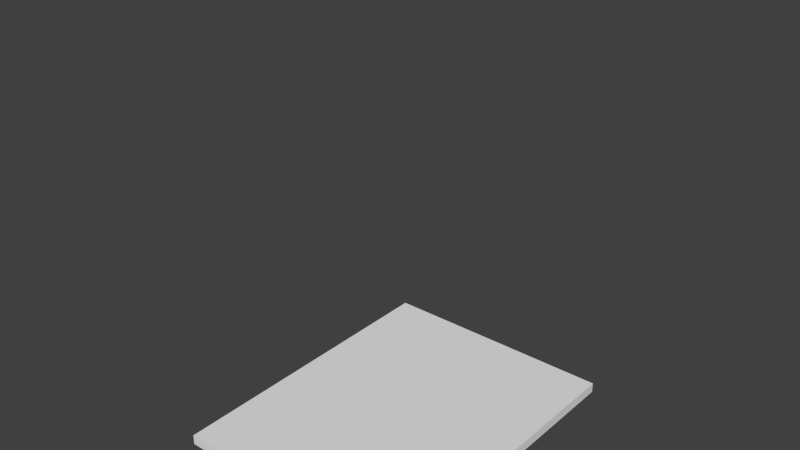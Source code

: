 # Source: Shelves.blend  (saved by Blender 2.76.0; exported with 4.5.12 LTS)
import bpy
from mathutils import Matrix  # noqa: F401  (used for matrix-valued properties, if any)

bpy.ops.wm.read_factory_settings(use_empty=True)
scene = bpy.context.scene
scene.name = 'Scene'

# ---- collections
col_collection_1 = bpy.data.collections.new('Collection 1'); scene.collection.children.link(col_collection_1)

# ---- world
world_world = bpy.data.worlds.new('World'); scene.world = world_world
world_world.color = (0.05088, 0.05088, 0.05088)
world_world.use_sun_shadow = False
world_world.sun_shadow_jitter_overblur = 0.0
world_world.cycles.sampling_method = 'MANUAL'
world_world.cycles.sample_map_resolution = 256

# ---- meshes
me_base_point = bpy.data.meshes.new('Base Point')
me_base_point.from_pydata([(0.0, 0.0, 0.0)], [], [])
me_base_point.use_remesh_preserve_volume = False
me_base_point.use_remesh_preserve_attributes = False
me_base_point.use_mirror_vertex_groups = False
me_base_point.update()
me_shelf_mesh = bpy.data.meshes.new('Shelf Mesh')
me_shelf_mesh.from_pydata([(0.0, 0.0, -0.3747), (0.0, 0.5842, -0.3747), (0.4572, 0.5842, -0.3747), (0.4572, 0.0, -0.3747), (0.0, 0.0, -0.3556), (0.0, 0.5842, -0.3556), (0.4572, 0.5842, -0.3556), (0.4572, 0.0, -0.3556)], [], [(0, 1, 2, 3), (4, 7, 6, 5), (0, 4, 5, 1), (1, 5, 6, 2), (2, 6, 7, 3), (4, 0, 3, 7)])
me_shelf_mesh.materials.append(None)
me_shelf_mesh.use_remesh_preserve_volume = False
me_shelf_mesh.use_remesh_preserve_attributes = False
me_shelf_mesh.use_mirror_vertex_groups = False
me_shelf_mesh.update()
me_cage = bpy.data.meshes.new('CAGE')
me_cage.from_pydata([(0.0, 0.0, 0.0), (0.0, 0.6096, 0.0), (0.6096, 0.6096, 0.0), (0.6096, 0.0, 0.0), (0.0, 0.0, 0.6096), (0.0, 0.6096, 0.6096), (0.6096, 0.6096, 0.6096), (0.6096, 0.0, 0.6096)], [], [(0, 1, 2, 3), (4, 7, 6, 5), (0, 4, 5, 1), (1, 5, 6, 2), (2, 6, 7, 3), (4, 0, 3, 7)])
me_cage.use_remesh_preserve_volume = False
me_cage.use_remesh_preserve_attributes = False
me_cage.use_mirror_vertex_groups = False
me_cage.update()

# ---- objects
ob_bpassembly_shelves = bpy.data.objects.new('BPASSEMBLY.Shelves', me_base_point)
ob_vpdimz_shelves = bpy.data.objects.new('VPDIMZ.Shelves', None)
ob_empty_shelves_shelf_z_loc = bpy.data.objects.new('EMPTY.Shelves.Shelf Z Loc', None)
ob_vpdimy_shelves = bpy.data.objects.new('VPDIMY.Shelves', None)
ob_vpdimx_shelves = bpy.data.objects.new('VPDIMX.Shelves', None)
ob_mesh_shelves_shelf_mesh = bpy.data.objects.new('MESH.Shelves.Shelf Mesh', me_shelf_mesh)
ob_cage_shelves_cage = bpy.data.objects.new('CAGE.Shelves.CAGE', me_cage)

# ---- transforms, parenting, visibility, modifiers, constraints
ob_bpassembly_shelves.location = (0.0, 0.0, 0.0)
ob_bpassembly_shelves.lineart.crease_threshold = 0.0
ob_vpdimz_shelves.parent = ob_bpassembly_shelves
ob_vpdimz_shelves.location = (0.0, 0.0, 0.8636)
ob_vpdimz_shelves.lock_location = (True, True, False)
ob_vpdimz_shelves.empty_display_size = 0.3048
ob_vpdimz_shelves.empty_image_offset = (0.0, 0.0)
ob_vpdimz_shelves.lineart.crease_threshold = 0.0
ob_empty_shelves_shelf_z_loc.parent = ob_bpassembly_shelves
ob_empty_shelves_shelf_z_loc.location = (0.0, 0.0, 0.0)
ob_empty_shelves_shelf_z_loc.lock_location = (True, True, False)
ob_empty_shelves_shelf_z_loc.empty_display_size = 0.0254
ob_empty_shelves_shelf_z_loc.empty_image_offset = (0.0, 0.0)
ob_empty_shelves_shelf_z_loc.lineart.crease_threshold = 0.0
ob_vpdimy_shelves.parent = ob_bpassembly_shelves
ob_vpdimy_shelves.location = (0.0, 0.5842, 0.0)
ob_vpdimy_shelves.lock_location = (True, False, True)
ob_vpdimy_shelves.empty_display_size = 0.3048
ob_vpdimy_shelves.empty_image_offset = (0.0, 0.0)
ob_vpdimy_shelves.lineart.crease_threshold = 0.0
ob_vpdimx_shelves.parent = ob_bpassembly_shelves
ob_vpdimx_shelves.location = (0.4572, 0.0, 0.0)
ob_vpdimx_shelves.lock_location = (False, True, True)
ob_vpdimx_shelves.empty_display_size = 0.3048
ob_vpdimx_shelves.empty_image_offset = (0.0, 0.0)
ob_vpdimx_shelves.lineart.crease_threshold = 0.0
ob_mesh_shelves_shelf_mesh.parent = ob_bpassembly_shelves
ob_mesh_shelves_shelf_mesh.location = (0.0, 0.0, 0.4128)
ob_mesh_shelves_shelf_mesh.lock_location = (True, True, True)
ob_mesh_shelves_shelf_mesh.lock_rotation = (True, True, True)
ob_mesh_shelves_shelf_mesh.lock_scale = (True, True, True)
ob_mesh_shelves_shelf_mesh.lineart.crease_threshold = 0.0
_vg = ob_mesh_shelves_shelf_mesh.vertex_groups.new(name='X Dimension')
_vg = ob_mesh_shelves_shelf_mesh.vertex_groups.new(name='Y Dimension')
_vg = ob_mesh_shelves_shelf_mesh.vertex_groups.new(name='Z Dimension')
_vg = ob_mesh_shelves_shelf_mesh.vertex_groups.new(name='Shelf Z Loc')
_m = ob_mesh_shelves_shelf_mesh.modifiers.new('Hook-VPDIMX.Shelves', 'HOOK')
_m.center = (0.4572, 0.0, -0.4128)
_m.matrix_inverse = ((1.0, 0.0, 0.0, -0.4572), (0.0, 1.0, 0.0, 0.0), (0.0, 0.0, 1.0, 0.4128), (0.0, 0.0, 0.0, 1.0))
_m.object = ob_vpdimx_shelves
_m = ob_mesh_shelves_shelf_mesh.modifiers.new('Hook-VPDIMY.Shelves', 'HOOK')
_m.center = (0.0, 0.5842, -0.4128)
_m.matrix_inverse = ((1.0, 0.0, 0.0, 0.0), (0.0, 1.0, 0.0, -0.5842), (0.0, 0.0, 1.0, 0.4128), (0.0, 0.0, 0.0, 1.0))
_m.object = ob_vpdimy_shelves
_m = ob_mesh_shelves_shelf_mesh.modifiers.new('Hook-EMPTY.Shelves.Shelf Z Loc', 'HOOK')
_m.center = (0.0, 0.0, -0.3747)
_m.matrix_inverse = ((1.0, 0.0, 0.0, 0.0), (0.0, 1.0, 0.0, 0.0), (0.0, 0.0, 1.0, 0.3747), (0.0, 0.0, 0.0, 1.0))
_m.object = ob_empty_shelves_shelf_z_loc
_m = ob_mesh_shelves_shelf_mesh.modifiers.new('Array', 'ARRAY')
_m.count = 1
_m.use_constant_offset = True
_m.constant_offset_displace = (0.0, 0.0, 0.8636)
_m.use_relative_offset = False
ob_cage_shelves_cage.parent = ob_bpassembly_shelves
ob_cage_shelves_cage.location = (0.0, 0.0, 0.0)
ob_cage_shelves_cage.lock_location = (True, True, True)
ob_cage_shelves_cage.lock_rotation = (True, True, True)
ob_cage_shelves_cage.hide_select = True
ob_cage_shelves_cage.visible_camera = False
ob_cage_shelves_cage.visible_diffuse = False
ob_cage_shelves_cage.visible_glossy = False
ob_cage_shelves_cage.visible_transmission = False
ob_cage_shelves_cage.visible_shadow = False
ob_cage_shelves_cage.display_type = 'WIRE'
ob_cage_shelves_cage.lineart.crease_threshold = 0.0
_vg = ob_cage_shelves_cage.vertex_groups.new(name='X Dimension')
_vg = ob_cage_shelves_cage.vertex_groups.new(name='Y Dimension')
_vg = ob_cage_shelves_cage.vertex_groups.new(name='Z Dimension')
_vg = ob_cage_shelves_cage.vertex_groups.new(name='Shelf Z Loc')
_m = ob_cage_shelves_cage.modifiers.new('Hook-VPDIMX.New Assembly', 'HOOK')
_m.center = (0.6096, 0.0, 0.0)
_m.matrix_inverse = ((1.0, 0.0, 0.0, -0.6096), (0.0, 1.0, 0.0, 0.0), (0.0, 0.0, 1.0, 0.0), (0.0, 0.0, 0.0, 1.0))
_m.object = ob_vpdimx_shelves
_m = ob_cage_shelves_cage.modifiers.new('Hook-VPDIMY.New Assembly', 'HOOK')
_m.center = (0.0, 0.6096, 0.0)
_m.matrix_inverse = ((1.0, 0.0, 0.0, 0.0), (0.0, 1.0, 0.0, -0.6096), (0.0, 0.0, 1.0, 0.0), (0.0, 0.0, 0.0, 1.0))
_m.object = ob_vpdimy_shelves
_m = ob_cage_shelves_cage.modifiers.new('Hook-VPDIMZ.New Assembly', 'HOOK')
_m.center = (0.0, 0.0, 0.6096)
_m.matrix_inverse = ((1.0, 0.0, 0.0, 0.0), (0.0, 1.0, 0.0, 0.0), (0.0, 0.0, 1.0, -0.6096), (0.0, 0.0, 0.0, 1.0))
_m.object = ob_vpdimz_shelves

# ---- collection membership
col_collection_1.objects.link(ob_bpassembly_shelves)
col_collection_1.objects.link(ob_vpdimz_shelves)
col_collection_1.objects.link(ob_empty_shelves_shelf_z_loc)
col_collection_1.objects.link(ob_vpdimy_shelves)
col_collection_1.objects.link(ob_vpdimx_shelves)
col_collection_1.objects.link(ob_mesh_shelves_shelf_mesh)
col_collection_1.objects.link(ob_cage_shelves_cage)

# ---- scene / render settings (as saved in the file)
scene.frame_start = 1; scene.frame_end = 250; scene.frame_set(0)
scene.render.engine = 'CYCLES'
scene.render.resolution_percentage = 50
scene.render.dither_intensity = 0.0
scene.cycles.use_denoising = False
scene.cycles.samples = 100
scene.cycles.sampling_pattern = 'TABULATED_SOBOL'
scene.cycles.light_sampling_threshold = 0.0
scene.cycles.use_adaptive_sampling = False
scene.cycles.use_light_tree = False
scene.cycles.caustics_reflective = False
scene.cycles.caustics_refractive = False
scene.cycles.blur_glossy = 0.0
scene.cycles.max_bounces = 6
scene.cycles.pixel_filter_type = 'GAUSSIAN'
scene.cycles.sample_clamp_direct = 1.0
scene.cycles.sample_clamp_indirect = 1.0
scene.view_settings.view_transform = 'Standard'
bpy.context.view_layer.update()

# ---- added for rendering (the .blend has no active camera and no usable light): camera, sun
cam_auto = bpy.data.cameras.new('AutoCamera')
cam_auto.lens = 50.0
cam_auto.sensor_width = 36.0
cam_auto.clip_end = 1000.0
ob_auto_camera = bpy.data.objects.new('AutoCamera', cam_auto)
scene.collection.objects.link(ob_auto_camera)
ob_auto_camera.location = (1.28195, -0.971915, 1.27448)
ob_auto_camera.rotation_euler = (1.09748, -7.21219e-08, 0.694738)
scene.camera = ob_auto_camera
light_auto_sun = bpy.data.lights.new('AutoSun', 'SUN')
light_auto_sun.energy = 3.0
light_auto_sun.angle = 0.0523599
ob_auto_sun = bpy.data.objects.new('AutoSun', light_auto_sun)
scene.collection.objects.link(ob_auto_sun)
ob_auto_sun.rotation_euler = (0.872665, 0.174533, 0.523599)
bpy.context.view_layer.update()

